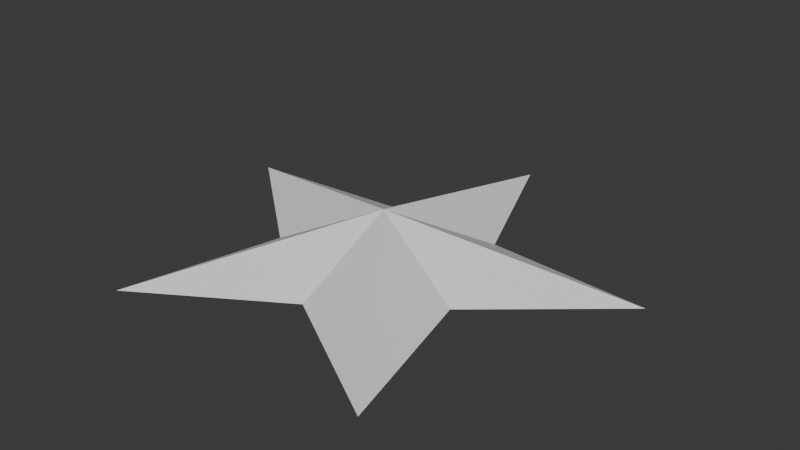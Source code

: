 # Source: star.blend  (saved by Blender 4.0.36; exported with 4.5.12 LTS)
import bpy
from mathutils import Matrix  # noqa: F401  (used for matrix-valued properties, if any)

bpy.ops.wm.read_factory_settings(use_empty=True)
scene = bpy.context.scene
scene.name = 'Scene'

# ---- collections
col_collection = bpy.data.collections.new('Collection'); scene.collection.children.link(col_collection)

# ---- world
world_world = bpy.data.worlds.new('World'); scene.world = world_world
world_world.use_nodes = True; world_world.node_tree.nodes.clear()
_N = world_world.node_tree.nodes; _L = world_world.node_tree.links
n0 = _N.new('ShaderNodeOutputWorld'); n0.name = 'World Output'; n0.location = (300, 300)
n1 = _N.new('ShaderNodeBackground'); n1.name = 'Background'; n1.location = (10, 300)
n1.inputs[0].default_value = (0.05088, 0.05088, 0.05088, 1.0)
_L.new(n1.outputs[0], n0.inputs[0])
n0.is_active_output = True
world_world.color = (0.05088, 0.05088, 0.05088)
world_world.use_sun_shadow = False
world_world.sun_shadow_jitter_overblur = 0.0

# ---- meshes
me_circle = bpy.data.meshes.new('Circle')
me_circle.from_pydata([(0.0, 1.0, 0.0), (-0.2619, 0.3604, 0.0), (-0.9511, 0.309, 0.0), (-0.4237, -0.1377, 0.0), (-0.5878, -0.809, 0.0), (6.61e-09, -0.4455, 0.0), (0.5878, -0.809, 0.0), (0.4237, -0.1377, 0.0), (0.9511, 0.309, 0.0), (0.2619, 0.3604, 0.0), (2.156e-09, -2.156e-08, 0.2083), (0.0, 1.0, 0.0), (-0.2619, 0.3604, 0.0), (-0.9511, 0.309, 0.0), (-0.4237, -0.1377, 0.0), (-0.5878, -0.809, 0.0), (6.61e-09, -0.4455, 0.0), (0.5878, -0.809, 0.0), (0.4237, -0.1377, 0.0), (0.9511, 0.309, 0.0), (0.2619, 0.3604, 0.0)], [], [(0, 1, 10), (1, 2, 10), (2, 3, 10), (3, 4, 10), (4, 5, 10), (5, 6, 10), (6, 7, 10), (7, 8, 10), (8, 9, 10), (9, 0, 10), (7, 6, 17, 18), (4, 3, 14, 15), (1, 0, 11, 12), (8, 7, 18, 19), (5, 4, 15, 16), (2, 1, 12, 13), (9, 8, 19, 20), (6, 5, 16, 17), (3, 2, 13, 14), (0, 9, 20, 11)])
_uv = me_circle.uv_layers.new(name='UVMap')
_uv.uv.foreach_set('vector', [0.5, 1.0, 0.2061, 0.9045, 0.5, 0.5, 0.2061, 0.9045, 0.02447, 0.6545, 0.5, 0.5, 0.02447, 0.6545, 0.02447, 0.3455, 0.5, 0.5, 0.02447, 0.3455, 0.2061, 0.09549, 0.5, 0.5, 0.2061, 0.09549, 0.5, 0.0, 0.5, 0.5, 0.5, 0.0, 0.7939, 0.09549, 0.5, 0.5, 0.7939, 0.09549, 0.9755, 0.3455, 0.5, 0.5, 0.9755, 0.3455, 0.9755, 0.6545, 0.5, 0.5, 0.9755, 0.6545, 0.7939, 0.9045, 0.5, 0.5, 0.7939, 0.9045, 0.5, 1.0, 0.5, 0.5, 0.9755, 0.3455, 0.7939, 0.09549, 0.7939, 0.09549, 0.9755, 0.3455, 0.2061, 0.09549, 0.02447, 0.3455, 0.02447, 0.3455, 0.2061, 0.09549, 0.2061, 0.9045, 0.5, 1.0, 0.5, 1.0, 0.2061, 0.9045, 0.9755, 0.6545, 0.9755, 0.3455, 0.9755, 0.3455, 0.9755, 0.6545, 0.5, 0.0, 0.2061, 0.09549, 0.2061, 0.09549, 0.5, 0.0, 0.02447, 0.6545, 0.2061, 0.9045, 0.2061, 0.9045, 0.02447, 0.6545, 0.7939, 0.9045, 0.9755, 0.6545, 0.9755, 0.6545, 0.7939, 0.9045, 0.7939, 0.09549, 0.5, 0.0, 0.5, 0.0, 0.7939, 0.09549, 0.02447, 0.3455, 0.02447, 0.6545, 0.02447, 0.6545, 0.02447, 0.3455, 0.5, 1.0, 0.7939, 0.9045, 0.7939, 0.9045, 0.5, 1.0])
me_circle.update()

# ---- objects
ob_circle = bpy.data.objects.new('Circle', me_circle)

# ---- transforms, parenting, visibility, modifiers, constraints
ob_circle.location = (0.0, 0.0, 0.0)

# ---- collection membership
col_collection.objects.link(ob_circle)

# ---- scene / render settings (as saved in the file)
scene.frame_start = 1; scene.frame_end = 250; scene.frame_set(1)
scene.render.engine = 'BLENDER_EEVEE_NEXT'
scene.cycles.sampling_pattern = 'TABULATED_SOBOL'
bpy.context.view_layer.update()

# ---- added for rendering (the .blend has no active camera and no usable light): camera, sun
cam_auto = bpy.data.cameras.new('AutoCamera')
cam_auto.lens = 50.0
cam_auto.sensor_width = 36.0
cam_auto.clip_end = 1000.0
ob_auto_camera = bpy.data.objects.new('AutoCamera', cam_auto)
scene.collection.objects.link(ob_auto_camera)
ob_auto_camera.location = (2.43634, -2.82812, 2.05323)
ob_auto_camera.rotation_euler = (1.09748, -7.21219e-08, 0.694738)
scene.camera = ob_auto_camera
light_auto_sun = bpy.data.lights.new('AutoSun', 'SUN')
light_auto_sun.energy = 3.0
light_auto_sun.angle = 0.0523599
ob_auto_sun = bpy.data.objects.new('AutoSun', light_auto_sun)
scene.collection.objects.link(ob_auto_sun)
ob_auto_sun.rotation_euler = (0.872665, 0.174533, 0.523599)
bpy.context.view_layer.update()
